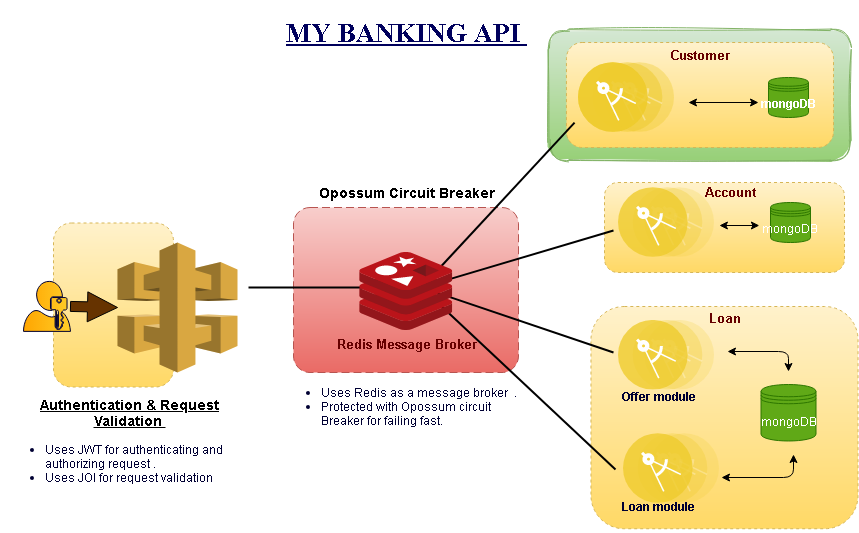

The diagram above was exported from draw.io. Its source (the exported page's mxGraphModel, read from the mxfile embedded in the PNG):
<mxGraphModel dx="1421" dy="967" grid="0" gridSize="15" guides="1" tooltips="1" connect="1" arrows="1" fold="1" page="0" pageScale="1" pageWidth="827" pageHeight="1169" background="#ffffff" math="0" shadow="0">
  <root>
    <mxCell id="0" />
    <mxCell id="1" parent="0" />
    <mxCell id="rCFkIq_wzxGsdkt6VgJB-139" value="" style="rounded=1;whiteSpace=wrap;html=1;labelBackgroundColor=none;sketch=1;strokeColor=#82b366;strokeWidth=1;fillColor=#d5e8d4;gradientColor=#97d077;" vertex="1" parent="1">
      <mxGeometry x="480" y="-13" width="302" height="131" as="geometry" />
    </mxCell>
    <mxCell id="rCFkIq_wzxGsdkt6VgJB-107" value="" style="rounded=1;whiteSpace=wrap;html=1;dashed=1;strokeColor=#d6b656;fillColor=#fff2cc;gradientColor=#ffd966;" vertex="1" parent="1">
      <mxGeometry x="522.48" y="264" width="267.05" height="222.24" as="geometry" />
    </mxCell>
    <mxCell id="rCFkIq_wzxGsdkt6VgJB-106" value="" style="rounded=1;whiteSpace=wrap;html=1;dashed=1;strokeColor=#d6b656;fillColor=#fff2cc;gradientColor=#ffd966;" vertex="1" parent="1">
      <mxGeometry x="536" y="140" width="240" height="90" as="geometry" />
    </mxCell>
    <mxCell id="rCFkIq_wzxGsdkt6VgJB-105" value="" style="rounded=1;whiteSpace=wrap;html=1;dashed=1;strokeColor=#d6b656;fillColor=#fff2cc;gradientColor=#ffd966;" vertex="1" parent="1">
      <mxGeometry x="497.95" width="267.05" height="105" as="geometry" />
    </mxCell>
    <mxCell id="rCFkIq_wzxGsdkt6VgJB-102" value="" style="rounded=1;whiteSpace=wrap;html=1;strokeColor=#d6b656;fillColor=#fff2cc;dashed=1;gradientColor=#ffd966;" vertex="1" parent="1">
      <mxGeometry x="-15" y="180.5" width="120" height="164" as="geometry" />
    </mxCell>
    <mxCell id="rCFkIq_wzxGsdkt6VgJB-80" value="" style="rounded=1;arcSize=10;dashed=1;strokeColor=#b85450;fillColor=#f8cecc;gradientColor=#ea6b66;dashPattern=8 4;strokeWidth=1;" vertex="1" parent="1">
      <mxGeometry x="225" y="165" width="225" height="165" as="geometry" />
    </mxCell>
    <mxCell id="rCFkIq_wzxGsdkt6VgJB-1" value="" style="outlineConnect=0;dashed=0;verticalLabelPosition=bottom;verticalAlign=top;align=center;html=1;shape=mxgraph.aws3.api_gateway;fillColor=#D9A741;gradientColor=none;" vertex="1" parent="1">
      <mxGeometry x="49" y="200" width="120" height="130" as="geometry" />
    </mxCell>
    <mxCell id="rCFkIq_wzxGsdkt6VgJB-3" value="" style="aspect=fixed;perimeter=ellipsePerimeter;html=1;align=center;shadow=0;dashed=1;fontColor=#4277BB;labelBackgroundColor=none;fontSize=12;spacingTop=3;image;image=img/lib/ibm/applications/microservice.svg;sketch=1;" vertex="1" parent="1">
      <mxGeometry x="510" y="20" width="95.9" height="70" as="geometry" />
    </mxCell>
    <mxCell id="rCFkIq_wzxGsdkt6VgJB-4" value="" style="aspect=fixed;perimeter=ellipsePerimeter;html=1;align=center;shadow=0;dashed=0;fontColor=#4277BB;labelBackgroundColor=#ffffff;fontSize=12;spacingTop=3;image;image=img/lib/ibm/applications/microservice.svg;" vertex="1" parent="1">
      <mxGeometry x="550" y="145" width="95.9" height="70" as="geometry" />
    </mxCell>
    <mxCell id="rCFkIq_wzxGsdkt6VgJB-5" value="" style="aspect=fixed;perimeter=ellipsePerimeter;html=1;align=center;shadow=0;dashed=0;fontColor=#4277BB;labelBackgroundColor=none;fontSize=12;spacingTop=3;image;image=img/lib/ibm/applications/microservice.svg;" vertex="1" parent="1">
      <mxGeometry x="550" y="277.76" width="95.9" height="70" as="geometry" />
    </mxCell>
    <mxCell id="rCFkIq_wzxGsdkt6VgJB-6" value="" style="aspect=fixed;perimeter=ellipsePerimeter;html=1;align=center;shadow=0;dashed=0;fontColor=#4277BB;labelBackgroundColor=#ffffff;fontSize=12;spacingTop=3;image;image=img/lib/ibm/applications/microservice.svg;" vertex="1" parent="1">
      <mxGeometry x="555" y="391" width="95.9" height="70" as="geometry" />
    </mxCell>
    <mxCell id="rCFkIq_wzxGsdkt6VgJB-14" value="" style="strokeWidth=2;dashed=0;align=center;fontSize=8;shape=rect;fillColor=#c0f5a9;strokeColor=#000000;" vertex="1" parent="1">
      <mxGeometry x="340" y="236" width="26" height="18" as="geometry" />
    </mxCell>
    <mxCell id="rCFkIq_wzxGsdkt6VgJB-15" value="" style="edgeStyle=none;endArrow=none;dashed=0;html=1;strokeWidth=2;fillColor=#5938FF;entryX=-0.041;entryY=0.858;entryDx=0;entryDy=0;entryPerimeter=0;" edge="1" source="rCFkIq_wzxGsdkt6VgJB-14" target="rCFkIq_wzxGsdkt6VgJB-3" parent="1">
      <mxGeometry relative="1" as="geometry">
        <mxPoint x="500" y="90" as="targetPoint" />
        <Array as="points" />
      </mxGeometry>
    </mxCell>
    <mxCell id="rCFkIq_wzxGsdkt6VgJB-16" value="" style="edgeStyle=none;endArrow=none;dashed=0;html=1;strokeWidth=2;" edge="1" source="rCFkIq_wzxGsdkt6VgJB-14" parent="1">
      <mxGeometry relative="1" as="geometry">
        <mxPoint x="180" y="245" as="targetPoint" />
      </mxGeometry>
    </mxCell>
    <mxCell id="rCFkIq_wzxGsdkt6VgJB-17" value="" style="edgeStyle=none;endArrow=none;dashed=0;html=1;strokeWidth=2;" edge="1" source="rCFkIq_wzxGsdkt6VgJB-14" parent="1">
      <mxGeometry relative="1" as="geometry">
        <mxPoint x="545" y="188" as="targetPoint" />
      </mxGeometry>
    </mxCell>
    <mxCell id="rCFkIq_wzxGsdkt6VgJB-19" value="" style="edgeStyle=none;endArrow=none;dashed=0;html=1;strokeWidth=2;" edge="1" source="rCFkIq_wzxGsdkt6VgJB-14" parent="1">
      <mxGeometry relative="1" as="geometry">
        <mxPoint x="547" y="427" as="targetPoint" />
      </mxGeometry>
    </mxCell>
    <mxCell id="rCFkIq_wzxGsdkt6VgJB-20" value="" style="edgeStyle=none;endArrow=none;dashed=0;html=1;strokeWidth=2;" edge="1" source="rCFkIq_wzxGsdkt6VgJB-14" parent="1">
      <mxGeometry relative="1" as="geometry">
        <mxPoint x="545" y="310" as="targetPoint" />
      </mxGeometry>
    </mxCell>
    <mxCell id="rCFkIq_wzxGsdkt6VgJB-7" value="&lt;b&gt;&lt;font style=&quot;font-size: 13px&quot;&gt;Redis Message Broker&lt;/font&gt;&lt;/b&gt;" style="aspect=fixed;html=1;points=[];align=center;image;fontSize=12;image=img/lib/mscae/Cache_Redis_Product.svg;labelBackgroundColor=none;fontColor=#660000;" vertex="1" parent="1">
      <mxGeometry x="291.21999999999997" y="210" width="92.57" height="77.76" as="geometry" />
    </mxCell>
    <mxCell id="rCFkIq_wzxGsdkt6VgJB-27" value="&lt;b&gt;&lt;font style=&quot;font-size: 12px&quot;&gt;mongoDB&lt;/font&gt;&lt;/b&gt;" style="shape=datastore;whiteSpace=wrap;html=1;fillColor=#60a917;strokeColor=#2D7600;fontColor=#ffffff;" vertex="1" parent="1">
      <mxGeometry x="700" y="35" width="40" height="40" as="geometry" />
    </mxCell>
    <mxCell id="rCFkIq_wzxGsdkt6VgJB-29" value="&lt;span&gt;mongoDB&lt;/span&gt;" style="shape=datastore;whiteSpace=wrap;html=1;fillColor=#60a917;strokeColor=#2D7600;fontColor=#ffffff;" vertex="1" parent="1">
      <mxGeometry x="702" y="160" width="40" height="40" as="geometry" />
    </mxCell>
    <mxCell id="rCFkIq_wzxGsdkt6VgJB-31" value="&lt;span&gt;mongoDB&lt;/span&gt;" style="shape=datastore;whiteSpace=wrap;html=1;fillColor=#60a917;strokeColor=#2D7600;fontColor=#ffffff;" vertex="1" parent="1">
      <mxGeometry x="692.5" y="342" width="55" height="56.5" as="geometry" />
    </mxCell>
    <mxCell id="rCFkIq_wzxGsdkt6VgJB-56" value="" style="endArrow=classic;startArrow=classic;html=1;fillColor=#5938FF;" edge="1" parent="1">
      <mxGeometry width="50" height="50" relative="1" as="geometry">
        <mxPoint x="620" y="60" as="sourcePoint" />
        <mxPoint x="690" y="60" as="targetPoint" />
      </mxGeometry>
    </mxCell>
    <mxCell id="rCFkIq_wzxGsdkt6VgJB-57" value="" style="endArrow=classic;startArrow=classic;html=1;fillColor=#5938FF;" edge="1" parent="1">
      <mxGeometry width="50" height="50" relative="1" as="geometry">
        <mxPoint x="650.9" y="183" as="sourcePoint" />
        <mxPoint x="690.9" y="183" as="targetPoint" />
      </mxGeometry>
    </mxCell>
    <mxCell id="rCFkIq_wzxGsdkt6VgJB-86" value="&lt;b&gt;&lt;font style=&quot;font-size: 14px&quot;&gt;Opossum Circuit Breaker&lt;/font&gt;&lt;/b&gt;" style="text;html=1;align=center;verticalAlign=middle;resizable=0;points=[];autosize=1;" vertex="1" parent="1">
      <mxGeometry x="240" y="135" width="195" height="30" as="geometry" />
    </mxCell>
    <mxCell id="rCFkIq_wzxGsdkt6VgJB-101" style="edgeStyle=orthogonalEdgeStyle;shape=arrow;rounded=0;orthogonalLoop=1;jettySize=auto;html=1;fillColor=#663300;" edge="1" parent="1" source="rCFkIq_wzxGsdkt6VgJB-96" target="rCFkIq_wzxGsdkt6VgJB-1">
      <mxGeometry relative="1" as="geometry" />
    </mxCell>
    <mxCell id="rCFkIq_wzxGsdkt6VgJB-96" value="" style="aspect=fixed;pointerEvents=1;shadow=0;dashed=0;html=1;labelPosition=center;verticalLabelPosition=bottom;verticalAlign=top;align=center;shape=mxgraph.mscae.enterprise.user_permissions;fillColor=#ffcd28;gradientColor=#ffa500;gradientDirection=west;strokeWidth=1;strokeColor=#000033;" vertex="1" parent="1">
      <mxGeometry x="-45" y="238.88" width="47" height="50" as="geometry" />
    </mxCell>
    <mxCell id="rCFkIq_wzxGsdkt6VgJB-119" value="&lt;h1&gt;&lt;font face=&quot;Times New Roman&quot; style=&quot;font-size: 27px&quot; color=&quot;#00005c&quot;&gt;&lt;u&gt;MY BANKING API&amp;nbsp;&lt;/u&gt;&lt;/font&gt;&lt;/h1&gt;" style="text;html=1;align=center;verticalAlign=middle;resizable=0;points=[];autosize=1;fontStyle=1;fontColor=#000033;" vertex="1" parent="1">
      <mxGeometry x="213.5" y="-35" width="249" height="51" as="geometry" />
    </mxCell>
    <mxCell id="rCFkIq_wzxGsdkt6VgJB-122" value="" style="endArrow=classic;startArrow=classic;html=1;strokeColor=#000000;fillColor=#663300;fontColor=#660000;" edge="1" parent="1">
      <mxGeometry width="50" height="50" relative="1" as="geometry">
        <mxPoint x="659" y="309" as="sourcePoint" />
        <mxPoint x="720" y="329" as="targetPoint" />
        <Array as="points">
          <mxPoint x="720" y="309" />
        </Array>
      </mxGeometry>
    </mxCell>
    <mxCell id="rCFkIq_wzxGsdkt6VgJB-123" value="" style="endArrow=classic;startArrow=classic;html=1;strokeColor=#000000;fillColor=#663300;fontColor=#660000;" edge="1" parent="1">
      <mxGeometry width="50" height="50" relative="1" as="geometry">
        <mxPoint x="653" y="435" as="sourcePoint" />
        <mxPoint x="725" y="412" as="targetPoint" />
        <Array as="points">
          <mxPoint x="725" y="435" />
        </Array>
      </mxGeometry>
    </mxCell>
    <mxCell id="rCFkIq_wzxGsdkt6VgJB-124" value="&lt;h4&gt;&lt;font style=&quot;font-size: 13px&quot;&gt;Customer&lt;/font&gt;&lt;/h4&gt;" style="text;html=1;align=center;verticalAlign=middle;resizable=0;points=[];autosize=1;fontColor=#660000;" vertex="1" parent="1">
      <mxGeometry x="596.47" y="-13" width="70" height="51" as="geometry" />
    </mxCell>
    <mxCell id="rCFkIq_wzxGsdkt6VgJB-125" value="&lt;h4 style=&quot;font-size: 13px&quot;&gt;Account&lt;/h4&gt;" style="text;html=1;align=center;verticalAlign=middle;resizable=0;points=[];autosize=1;fontColor=#660000;" vertex="1" parent="1">
      <mxGeometry x="631.5" y="123.5" width="61" height="53" as="geometry" />
    </mxCell>
    <mxCell id="rCFkIq_wzxGsdkt6VgJB-126" value="&lt;h4&gt;&lt;font style=&quot;font-size: 13px&quot;&gt;Loan&lt;/font&gt;&lt;/h4&gt;" style="text;html=1;align=center;verticalAlign=middle;resizable=0;points=[];autosize=1;fontColor=#660000;" vertex="1" parent="1">
      <mxGeometry x="635.01" y="250" width="42" height="51" as="geometry" />
    </mxCell>
    <mxCell id="rCFkIq_wzxGsdkt6VgJB-127" value="&lt;h5&gt;&lt;font style=&quot;font-size: 12px&quot;&gt;Offer module&lt;/font&gt;&lt;/h5&gt;" style="text;html=1;align=center;verticalAlign=middle;resizable=0;points=[];autosize=1;fontColor=#000033;" vertex="1" parent="1">
      <mxGeometry x="547.5" y="328" width="84" height="51" as="geometry" />
    </mxCell>
    <mxCell id="rCFkIq_wzxGsdkt6VgJB-128" value="&lt;h5&gt;&lt;font style=&quot;font-size: 12px&quot;&gt;Loan module&lt;/font&gt;&lt;/h5&gt;" style="text;html=1;align=center;verticalAlign=middle;resizable=0;points=[];autosize=1;fontColor=#000033;" vertex="1" parent="1">
      <mxGeometry x="548.5" y="439" width="83" height="51" as="geometry" />
    </mxCell>
    <mxCell id="rCFkIq_wzxGsdkt6VgJB-131" value="&lt;h3 style=&quot;color: rgb(0 , 0 , 0) ; text-align: center ; font-size: 14px&quot;&gt;&lt;u&gt;Authentication &amp;amp; Request Validation&amp;nbsp;&lt;/u&gt;&lt;/h3&gt;&lt;p&gt;&lt;/p&gt;&lt;ul&gt;&lt;li&gt;Uses JWT for authenticating and authorizing request .&lt;/li&gt;&lt;li&gt;Uses JOI for request validation&lt;/li&gt;&lt;/ul&gt;&lt;p&gt;&lt;/p&gt;" style="text;html=1;strokeColor=none;fillColor=none;spacing=5;spacingTop=-20;whiteSpace=wrap;overflow=hidden;rounded=0;dashed=1;labelBackgroundColor=none;sketch=1;fontColor=#000033;" vertex="1" parent="1">
      <mxGeometry x="-68" y="351" width="257" height="120" as="geometry" />
    </mxCell>
    <mxCell id="rCFkIq_wzxGsdkt6VgJB-132" value="&lt;h3 style=&quot;color: rgb(0 , 0 , 0) ; text-align: center ; font-size: 14px&quot;&gt;&lt;br&gt;&lt;/h3&gt;&lt;p&gt;&lt;/p&gt;&lt;ul&gt;&lt;li&gt;Uses Redis as a message broker&amp;nbsp; .&lt;/li&gt;&lt;li&gt;Protected with Opossum circuit Breaker for failing fast.&lt;/li&gt;&lt;/ul&gt;&lt;p&gt;&lt;/p&gt;" style="text;html=1;strokeColor=none;fillColor=none;spacing=5;spacingTop=-20;whiteSpace=wrap;overflow=hidden;rounded=0;dashed=1;labelBackgroundColor=none;sketch=1;fontColor=#000033;" vertex="1" parent="1">
      <mxGeometry x="207.5" y="310.25" width="255" height="120" as="geometry" />
    </mxCell>
  </root>
</mxGraphModel>